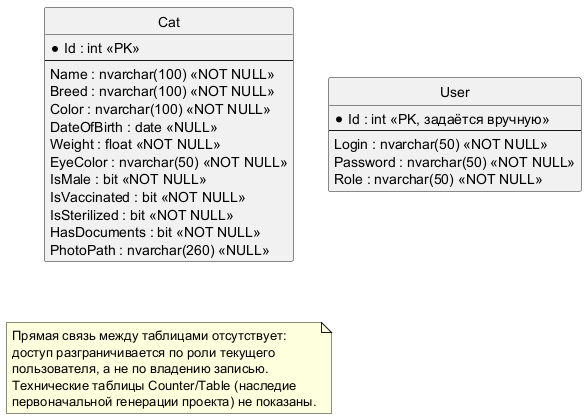

The diagram above was rendered by PlantUML. Its source (embedded in the PNG):
@startuml DatabaseSchema
hide circle
skinparam linetype ortho

entity "Cat" as Cat {
  * Id : int <<PK>>
  --
  Name : nvarchar(100) <<NOT NULL>>
  Breed : nvarchar(100) <<NOT NULL>>
  Color : nvarchar(100) <<NOT NULL>>
  DateOfBirth : date <<NULL>>
  Weight : float <<NOT NULL>>
  EyeColor : nvarchar(50) <<NOT NULL>>
  IsMale : bit <<NOT NULL>>
  IsVaccinated : bit <<NOT NULL>>
  IsSterilized : bit <<NOT NULL>>
  HasDocuments : bit <<NOT NULL>>
  PhotoPath : nvarchar(260) <<NULL>>
}

entity "User" as User {
  * Id : int <<PK, задаётся вручную>>
  --
  Login : nvarchar(50) <<NOT NULL>>
  Password : nvarchar(50) <<NOT NULL>>
  Role : nvarchar(50) <<NOT NULL>>
}

note as N1
  Прямая связь между таблицами отсутствует:
  доступ разграничивается по роли текущего
  пользователя, а не по владению записью.
  Технические таблицы Counter/Table (наследие
  первоначальной генерации проекта) не показаны.
end note
@enduml